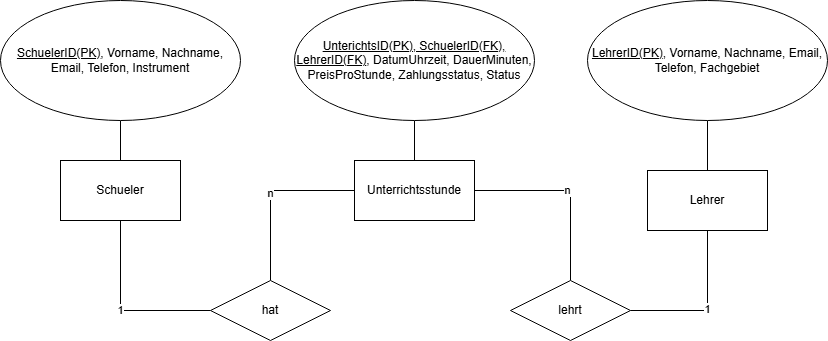

The diagram above was exported from draw.io. Its source (the exported page's mxGraphModel, read from the mxfile embedded in the PNG):
<mxGraphModel dx="1186" dy="721" grid="1" gridSize="10" guides="1" tooltips="1" connect="1" arrows="1" fold="1" page="1" pageScale="1" pageWidth="827" pageHeight="1169" math="0" shadow="0">
  <root>
    <mxCell id="0" />
    <mxCell id="1" parent="0" />
    <mxCell id="hOVNnnF4qOnC_7Bhkpvq-10" edge="1" parent="1" source="hOVNnnF4qOnC_7Bhkpvq-1" style="edgeStyle=orthogonalEdgeStyle;rounded=0;orthogonalLoop=1;jettySize=auto;html=1;exitX=0.5;exitY=1;exitDx=0;exitDy=0;endArrow=none;endFill=0;" target="hOVNnnF4qOnC_7Bhkpvq-8" value="1">
      <mxGeometry relative="1" as="geometry">
        <Array as="points">
          <mxPoint x="120" y="310" />
        </Array>
      </mxGeometry>
    </mxCell>
    <mxCell id="hOVNnnF4qOnC_7Bhkpvq-16" edge="1" parent="1" source="hOVNnnF4qOnC_7Bhkpvq-1" style="edgeStyle=orthogonalEdgeStyle;shape=connector;rounded=0;orthogonalLoop=1;jettySize=auto;html=1;exitX=0.5;exitY=0;exitDx=0;exitDy=0;strokeColor=default;align=center;verticalAlign=middle;fontFamily=Helvetica;fontSize=11;fontColor=default;labelBackgroundColor=default;endArrow=none;endFill=0;" target="hOVNnnF4qOnC_7Bhkpvq-4">
      <mxGeometry relative="1" as="geometry" />
    </mxCell>
    <mxCell id="hOVNnnF4qOnC_7Bhkpvq-1" parent="1" style="rounded=0;whiteSpace=wrap;html=1;" value="Schueler" vertex="1">
      <mxGeometry height="60" width="120" x="60" y="160" as="geometry" />
    </mxCell>
    <mxCell id="hOVNnnF4qOnC_7Bhkpvq-13" edge="1" parent="1" source="hOVNnnF4qOnC_7Bhkpvq-2" style="edgeStyle=orthogonalEdgeStyle;rounded=0;orthogonalLoop=1;jettySize=auto;html=1;exitX=0.5;exitY=1;exitDx=0;exitDy=0;entryX=1;entryY=0.5;entryDx=0;entryDy=0;endArrow=none;endFill=0;" target="hOVNnnF4qOnC_7Bhkpvq-9" value="1">
      <mxGeometry relative="1" as="geometry" />
    </mxCell>
    <mxCell id="hOVNnnF4qOnC_7Bhkpvq-14" edge="1" parent="1" source="hOVNnnF4qOnC_7Bhkpvq-2" style="edgeStyle=orthogonalEdgeStyle;rounded=0;orthogonalLoop=1;jettySize=auto;html=1;exitX=0.5;exitY=0;exitDx=0;exitDy=0;entryX=0.5;entryY=1;entryDx=0;entryDy=0;endArrow=none;endFill=0;" target="hOVNnnF4qOnC_7Bhkpvq-5">
      <mxGeometry relative="1" as="geometry" />
    </mxCell>
    <mxCell id="hOVNnnF4qOnC_7Bhkpvq-2" parent="1" style="rounded=0;whiteSpace=wrap;html=1;" value="Lehrer" vertex="1">
      <mxGeometry height="60" width="120" x="647" y="170" as="geometry" />
    </mxCell>
    <mxCell id="hOVNnnF4qOnC_7Bhkpvq-15" edge="1" parent="1" source="hOVNnnF4qOnC_7Bhkpvq-3" style="edgeStyle=orthogonalEdgeStyle;shape=connector;rounded=0;orthogonalLoop=1;jettySize=auto;html=1;exitX=0.5;exitY=0;exitDx=0;exitDy=0;strokeColor=default;align=center;verticalAlign=middle;fontFamily=Helvetica;fontSize=11;fontColor=default;labelBackgroundColor=default;endArrow=none;endFill=0;" target="hOVNnnF4qOnC_7Bhkpvq-6">
      <mxGeometry relative="1" as="geometry" />
    </mxCell>
    <mxCell id="hOVNnnF4qOnC_7Bhkpvq-3" parent="1" style="rounded=0;whiteSpace=wrap;html=1;" value="Unterrichtsstunde" vertex="1">
      <mxGeometry height="60" width="120" x="354" y="160" as="geometry" />
    </mxCell>
    <mxCell id="hOVNnnF4qOnC_7Bhkpvq-4" parent="1" style="ellipse;whiteSpace=wrap;html=1;" value="&lt;u&gt;SchuelerID(PK)&lt;/u&gt;, Vorname, Nachname, Email, Telefon, Instrument" vertex="1">
      <mxGeometry height="120" width="240" as="geometry" />
    </mxCell>
    <mxCell id="hOVNnnF4qOnC_7Bhkpvq-5" parent="1" style="ellipse;whiteSpace=wrap;html=1;" value="&lt;u&gt;LehrerID(PK)&lt;/u&gt;, Vorname, Nachname, Email, Telefon, Fachgebiet" vertex="1">
      <mxGeometry height="120" width="240" x="587" as="geometry" />
    </mxCell>
    <mxCell id="hOVNnnF4qOnC_7Bhkpvq-6" parent="1" style="ellipse;whiteSpace=wrap;html=1;" value="&lt;u&gt;UnterichtsID(PK), SchuelerID(FK), LehrerID(FK)&lt;/u&gt;, DatumUhrzeit, DauerMinuten, PreisProStunde, Zahlungsstatus, Status" vertex="1">
      <mxGeometry height="120" width="240" x="294" as="geometry" />
    </mxCell>
    <mxCell id="hOVNnnF4qOnC_7Bhkpvq-11" edge="1" parent="1" source="hOVNnnF4qOnC_7Bhkpvq-8" style="edgeStyle=orthogonalEdgeStyle;rounded=0;orthogonalLoop=1;jettySize=auto;html=1;exitX=0.5;exitY=0;exitDx=0;exitDy=0;entryX=0;entryY=0.5;entryDx=0;entryDy=0;endArrow=none;endFill=0;" target="hOVNnnF4qOnC_7Bhkpvq-3" value="n">
      <mxGeometry relative="1" as="geometry" />
    </mxCell>
    <mxCell id="hOVNnnF4qOnC_7Bhkpvq-8" parent="1" style="shape=rhombus;perimeter=rhombusPerimeter;whiteSpace=wrap;html=1;align=center;" value="hat" vertex="1">
      <mxGeometry height="60" width="120" x="210" y="280" as="geometry" />
    </mxCell>
    <mxCell id="hOVNnnF4qOnC_7Bhkpvq-12" edge="1" parent="1" source="hOVNnnF4qOnC_7Bhkpvq-9" style="edgeStyle=orthogonalEdgeStyle;rounded=0;orthogonalLoop=1;jettySize=auto;html=1;exitX=0.5;exitY=0;exitDx=0;exitDy=0;entryX=1;entryY=0.5;entryDx=0;entryDy=0;endArrow=none;endFill=0;" target="hOVNnnF4qOnC_7Bhkpvq-3" value="n">
      <mxGeometry relative="1" as="geometry" />
    </mxCell>
    <mxCell id="hOVNnnF4qOnC_7Bhkpvq-9" parent="1" style="shape=rhombus;perimeter=rhombusPerimeter;whiteSpace=wrap;html=1;align=center;" value="lehrt" vertex="1">
      <mxGeometry height="60" width="120" x="510" y="280" as="geometry" />
    </mxCell>
  </root>
</mxGraphModel>